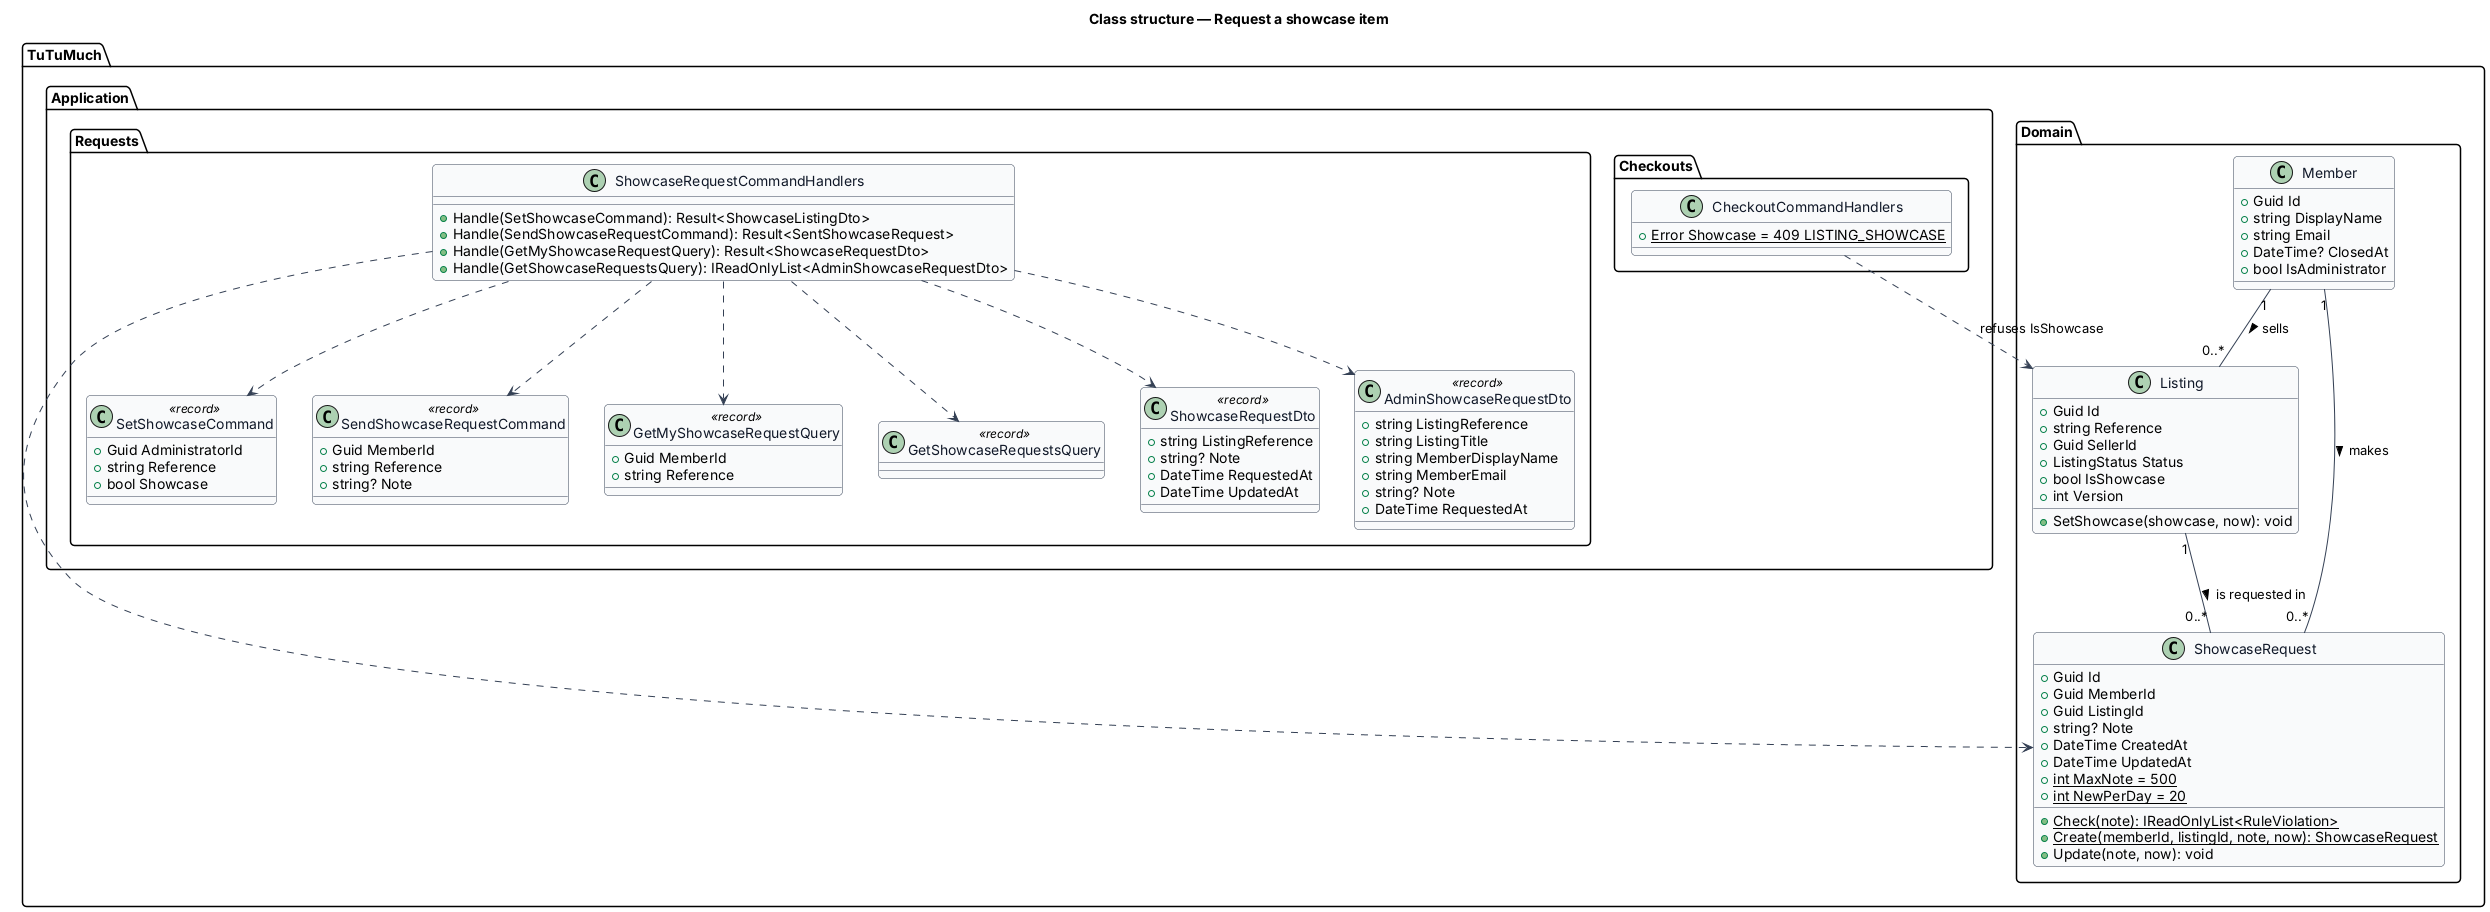

The diagram above was rendered by PlantUML. Its source (embedded in the PNG):
@startuml
skinparam backgroundColor #FFFFFF
skinparam shadowing false
skinparam roundcorner 8
skinparam defaultFontName Arial
skinparam ArrowColor #344054
skinparam class {
  BorderColor #344054
  FontColor #101828
  BackgroundColor #F9FAFB
}
title Class structure — Request a showcase item

package "TuTuMuch.Domain" {
  class Listing {
    +Guid Id
    +string Reference
    +Guid SellerId
    +ListingStatus Status
    +bool IsShowcase
    +int Version
    +SetShowcase(showcase, now): void
  }
  class ShowcaseRequest {
    +Guid Id
    +Guid MemberId
    +Guid ListingId
    +string? Note
    +DateTime CreatedAt
    +DateTime UpdatedAt
    +{static} int MaxNote = 500
    +{static} int NewPerDay = 20
    +{static} Check(note): IReadOnlyList<RuleViolation>
    +{static} Create(memberId, listingId, note, now): ShowcaseRequest
    +Update(note, now): void
  }
  class Member {
    +Guid Id
    +string DisplayName
    +string Email
    +DateTime? ClosedAt
    +bool IsAdministrator
  }
}

package "TuTuMuch.Application.Requests" {
  class SetShowcaseCommand <<record>> {
    +Guid AdministratorId
    +string Reference
    +bool Showcase
  }
  class SendShowcaseRequestCommand <<record>> {
    +Guid MemberId
    +string Reference
    +string? Note
  }
  class GetMyShowcaseRequestQuery <<record>> {
    +Guid MemberId
    +string Reference
  }
  class GetShowcaseRequestsQuery <<record>>
  class ShowcaseRequestCommandHandlers {
    +Handle(SetShowcaseCommand): Result<ShowcaseListingDto>
    +Handle(SendShowcaseRequestCommand): Result<SentShowcaseRequest>
    +Handle(GetMyShowcaseRequestQuery): Result<ShowcaseRequestDto>
    +Handle(GetShowcaseRequestsQuery): IReadOnlyList<AdminShowcaseRequestDto>
  }
  class ShowcaseRequestDto <<record>> {
    +string ListingReference
    +string? Note
    +DateTime RequestedAt
    +DateTime UpdatedAt
  }
  class AdminShowcaseRequestDto <<record>> {
    +string ListingReference
    +string ListingTitle
    +string MemberDisplayName
    +string MemberEmail
    +string? Note
    +DateTime RequestedAt
  }
}

package "TuTuMuch.Application.Checkouts" {
  class CheckoutCommandHandlers {
    +{static} Error Showcase = 409 LISTING_SHOWCASE
  }
}

Member "1" -- "0..*" ShowcaseRequest : makes >
Listing "1" -- "0..*" ShowcaseRequest : is requested in >
Member "1" -- "0..*" Listing : sells >
ShowcaseRequestCommandHandlers ..> SetShowcaseCommand
ShowcaseRequestCommandHandlers ..> SendShowcaseRequestCommand
ShowcaseRequestCommandHandlers ..> GetMyShowcaseRequestQuery
ShowcaseRequestCommandHandlers ..> GetShowcaseRequestsQuery
ShowcaseRequestCommandHandlers ..> ShowcaseRequest
ShowcaseRequestCommandHandlers ..> ShowcaseRequestDto
ShowcaseRequestCommandHandlers ..> AdminShowcaseRequestDto
CheckoutCommandHandlers ..> Listing : refuses IsShowcase
@enduml